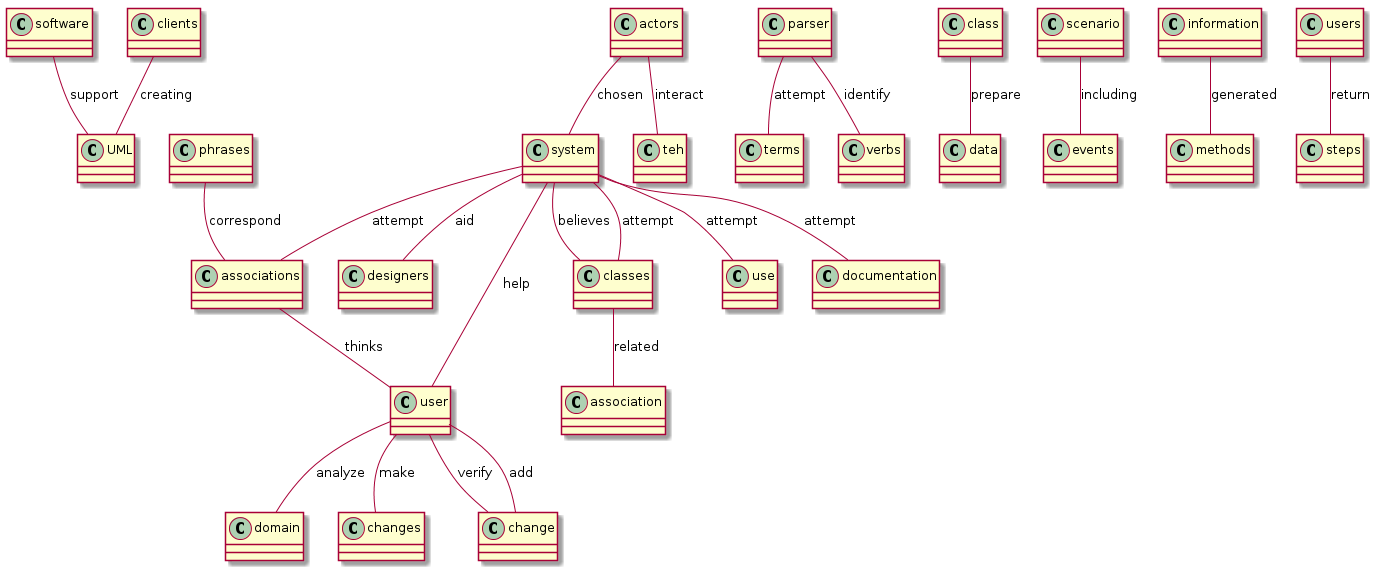

The diagram above was rendered by PlantUML. Its source (embedded in the PNG):
@startuml
software - UML : support
system - designers : aid
clients - UML : creating
user - domain : analyze
parser - terms : attempt
system - classes : believes
class - data : prepare
parser - verbs : identify
phrases - associations : correspond
system - associations : attempt
associations - user : thinks
classes - association : related
system - classes : attempt
user - changes : make
actors - teh : interact
user - change : verify
actors - system : chosen
system - use : attempt
user - change : add
scenario - events : including
system - user : help
information - methods : generated
users - steps : return
system - documentation : attempt
@enduml